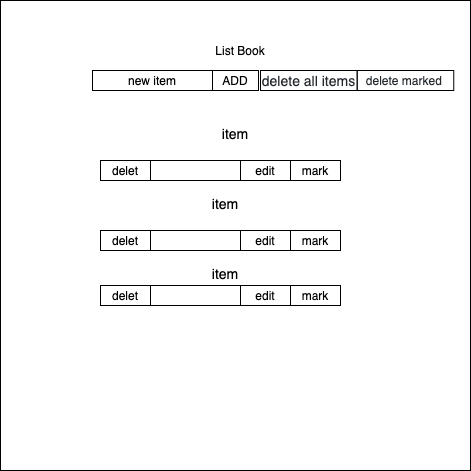

The diagram above was exported from draw.io. Its source (the exported page's mxGraphModel, read from the mxfile embedded in the PNG):
<mxGraphModel dx="946" dy="614" grid="1" gridSize="10" guides="1" tooltips="1" connect="1" arrows="1" fold="1" page="1" pageScale="1" pageWidth="827" pageHeight="1169" math="0" shadow="0">
  <root>
    <mxCell id="0" />
    <mxCell id="1" parent="0" />
    <mxCell id="_ZR-SnJparOdeqCsYp5g-1" value="" style="whiteSpace=wrap;html=1;aspect=fixed;" parent="1" vertex="1">
      <mxGeometry x="140" width="470" height="470" as="geometry" />
    </mxCell>
    <mxCell id="_ZR-SnJparOdeqCsYp5g-3" value="List Book" style="text;html=1;strokeColor=none;fillColor=none;align=center;verticalAlign=middle;whiteSpace=wrap;rounded=0;" parent="1" vertex="1">
      <mxGeometry x="270" y="40" width="220" height="20" as="geometry" />
    </mxCell>
    <mxCell id="_ZR-SnJparOdeqCsYp5g-42" value="&lt;span style=&quot;color: rgb(36 , 41 , 46) ; font-family: , , &amp;#34;segoe ui&amp;#34; , &amp;#34;helvetica&amp;#34; , &amp;#34;arial&amp;#34; , sans-serif , &amp;#34;apple color emoji&amp;#34; , &amp;#34;segoe ui emoji&amp;#34; ; text-align: left ; white-space: normal ; background-color: rgb(255 , 255 , 255)&quot;&gt;&lt;font style=&quot;font-size: 12px&quot;&gt;delete marked&amp;nbsp;&lt;/font&gt;&lt;/span&gt;" style="rounded=0;whiteSpace=wrap;html=1;" parent="1" vertex="1">
      <mxGeometry x="496.75" y="70" width="96.5" height="20" as="geometry" />
    </mxCell>
    <mxCell id="_ZR-SnJparOdeqCsYp5g-44" value="new item" style="rounded=0;whiteSpace=wrap;html=1;" parent="1" vertex="1">
      <mxGeometry x="232" y="70" width="120" height="20" as="geometry" />
    </mxCell>
    <mxCell id="_ZR-SnJparOdeqCsYp5g-47" value="ADD" style="rounded=0;whiteSpace=wrap;html=1;" parent="1" vertex="1">
      <mxGeometry x="352" y="70" width="46" height="20" as="geometry" />
    </mxCell>
    <mxCell id="_ZR-SnJparOdeqCsYp5g-50" value="&lt;font style=&quot;font-size: 14px&quot;&gt;item&lt;/font&gt;" style="text;html=1;strokeColor=none;fillColor=none;align=center;verticalAlign=middle;whiteSpace=wrap;rounded=0;" parent="1" vertex="1">
      <mxGeometry x="335" y="120" width="80" height="25" as="geometry" />
    </mxCell>
    <mxCell id="_ZR-SnJparOdeqCsYp5g-51" value="&lt;font style=&quot;font-size: 14px&quot;&gt;item&lt;/font&gt;" style="text;html=1;strokeColor=none;fillColor=none;align=center;verticalAlign=middle;whiteSpace=wrap;rounded=0;" parent="1" vertex="1">
      <mxGeometry x="325" y="190" width="80" height="25" as="geometry" />
    </mxCell>
    <mxCell id="_ZR-SnJparOdeqCsYp5g-52" value="&lt;font style=&quot;font-size: 14px&quot;&gt;item&lt;/font&gt;" style="text;html=1;strokeColor=none;fillColor=none;align=center;verticalAlign=middle;whiteSpace=wrap;rounded=0;" parent="1" vertex="1">
      <mxGeometry x="325" y="260" width="80" height="25" as="geometry" />
    </mxCell>
    <mxCell id="_ZR-SnJparOdeqCsYp5g-53" value="&lt;span style=&quot;color: rgb(36 , 41 , 46) ; font-family: , , &amp;#34;segoe ui&amp;#34; , &amp;#34;helvetica&amp;#34; , &amp;#34;arial&amp;#34; , sans-serif , &amp;#34;apple color emoji&amp;#34; , &amp;#34;segoe ui emoji&amp;#34; ; text-align: left ; white-space: normal ; background-color: rgb(255 , 255 , 255)&quot;&gt;&lt;font style=&quot;font-size: 14px&quot;&gt;delete all items&lt;/font&gt;&lt;/span&gt;" style="rounded=0;whiteSpace=wrap;html=1;" parent="1" vertex="1">
      <mxGeometry x="400" y="70" width="96.5" height="20" as="geometry" />
    </mxCell>
    <mxCell id="7ikXXExSf39GwsZlcazc-6" value="delet" style="rounded=0;whiteSpace=wrap;html=1;" vertex="1" parent="1">
      <mxGeometry x="240" y="160" width="50" height="20" as="geometry" />
    </mxCell>
    <mxCell id="7ikXXExSf39GwsZlcazc-7" value="" style="rounded=0;whiteSpace=wrap;html=1;" vertex="1" parent="1">
      <mxGeometry x="290" y="160" width="90" height="20" as="geometry" />
    </mxCell>
    <mxCell id="7ikXXExSf39GwsZlcazc-8" value="edit" style="rounded=0;whiteSpace=wrap;html=1;" vertex="1" parent="1">
      <mxGeometry x="380" y="160" width="50" height="20" as="geometry" />
    </mxCell>
    <mxCell id="7ikXXExSf39GwsZlcazc-9" value="mark" style="rounded=0;whiteSpace=wrap;html=1;" vertex="1" parent="1">
      <mxGeometry x="430" y="160" width="50" height="20" as="geometry" />
    </mxCell>
    <mxCell id="7ikXXExSf39GwsZlcazc-10" value="delet" style="rounded=0;whiteSpace=wrap;html=1;" vertex="1" parent="1">
      <mxGeometry x="240" y="230" width="50" height="20" as="geometry" />
    </mxCell>
    <mxCell id="7ikXXExSf39GwsZlcazc-12" value="edit" style="rounded=0;whiteSpace=wrap;html=1;" vertex="1" parent="1">
      <mxGeometry x="380" y="230" width="50" height="20" as="geometry" />
    </mxCell>
    <mxCell id="7ikXXExSf39GwsZlcazc-13" value="mark" style="rounded=0;whiteSpace=wrap;html=1;" vertex="1" parent="1">
      <mxGeometry x="430" y="230" width="50" height="20" as="geometry" />
    </mxCell>
    <mxCell id="7ikXXExSf39GwsZlcazc-14" value="" style="rounded=0;whiteSpace=wrap;html=1;" vertex="1" parent="1">
      <mxGeometry x="290" y="230" width="90" height="20" as="geometry" />
    </mxCell>
    <mxCell id="7ikXXExSf39GwsZlcazc-17" value="delet" style="rounded=0;whiteSpace=wrap;html=1;" vertex="1" parent="1">
      <mxGeometry x="240" y="285" width="50" height="20" as="geometry" />
    </mxCell>
    <mxCell id="7ikXXExSf39GwsZlcazc-18" value="" style="rounded=0;whiteSpace=wrap;html=1;" vertex="1" parent="1">
      <mxGeometry x="290" y="285" width="90" height="20" as="geometry" />
    </mxCell>
    <mxCell id="7ikXXExSf39GwsZlcazc-19" value="edit" style="rounded=0;whiteSpace=wrap;html=1;" vertex="1" parent="1">
      <mxGeometry x="380" y="285" width="50" height="20" as="geometry" />
    </mxCell>
    <mxCell id="7ikXXExSf39GwsZlcazc-20" value="mark" style="rounded=0;whiteSpace=wrap;html=1;" vertex="1" parent="1">
      <mxGeometry x="430" y="285" width="50" height="20" as="geometry" />
    </mxCell>
  </root>
</mxGraphModel>